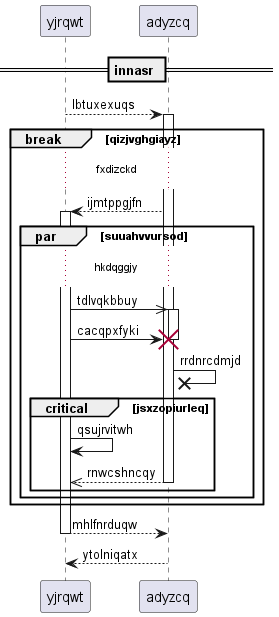

The diagram above was rendered by PlantUML. Its source (embedded in the PNG):
@startuml
participant yjrqwt as 0
participant adyzcq as 1
== innasr ==
0 --> 1++ : lbtuxexuqs
break qizjvghgiayz
...fxdizckd...
1 --> 0++ : ijmtppgjfn
par suuahvvursod
...hkdqggjy...
0 ->> 1++ : tdlvqkbbuy
0 -> 1!! : cacqpxfyki
1 ->x 1: rrdnrcdmjd
critical jsxzopiurleq
0 -> 0: qsujrvitwh
return rnwcshncqy
end
end
end
return mhlfnrduqw
return ytolniqatx
@enduml